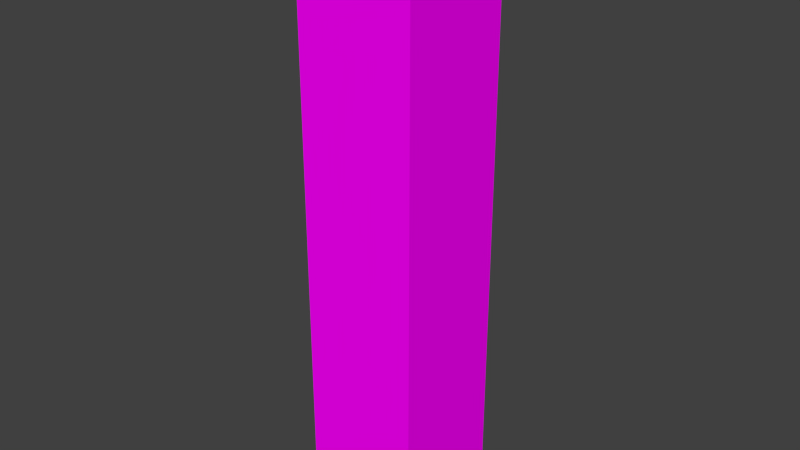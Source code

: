 # Source: ds-hochhaus8.blend  (saved by Blender 2.76.0; exported with 4.5.12 LTS)
import bpy
from mathutils import Matrix  # noqa: F401  (used for matrix-valued properties, if any)

bpy.ops.wm.read_factory_settings(use_empty=True)
scene = bpy.context.scene
scene.name = 'Scene'

# ---- collections
col_collection_1 = bpy.data.collections.new('Collection 1'); scene.collection.children.link(col_collection_1)

# ---- images (referenced by path relative to the original .blend; pixels are not part of the script)
import os
ASSET_DIR = os.environ.get("B2B_ASSET_DIR", "")  # directory of the original .blend (textures are referenced by path, not embedded)
HERE = os.path.dirname(os.path.abspath(__file__))  # packed textures are extracted next to this script under _unpacked/

def load_image(name, relpath, width, height, colorspace="sRGB"):
    """Load a texture the original file referenced (path relative to the .blend, or extracted next to this script)."""
    p = next((c for c in (os.path.join(HERE, relpath), os.path.join(ASSET_DIR, relpath)) if relpath and os.path.exists(c)), "")
    if p:
        img = bpy.data.images.load(p, check_existing=True)
        img.name = name
    else:  # same state as the original file: an image datablock whose file is absent (Cycles renders it pink)
        img = bpy.data.images.new(name, width, height)
        img.source = "FILE"
        img.filepath = "//" + (relpath or name)
    img.colorspace_settings.name = colorspace
    return img
img_buildingshighrise0625_s_jpg_001 = load_image('BuildingsHighRise0625_S.jpg.001', 'BuildingsHighRise0625_S.jpg', 1024, 1024, 'sRGB')
img_rooftilesbitumen0015_s_jpg = load_image('RooftilesBitumen0015_S.jpg', 'RooftilesBitumen0015_S.jpg', 1024, 1024, 'sRGB')

# ---- materials (node trees are filled in below, after node groups)
mat_material = bpy.data.materials.new('Material')
mat_material.alpha_threshold = 0.0
mat_material.roughness = 0.5
mat_material.line_color = (0.0, 0.0, 0.0, 1.0)
mat_material_001 = bpy.data.materials.new('Material.001')
mat_material_001.alpha_threshold = 0.0
mat_material_001.roughness = 0.5
mat_material_002 = bpy.data.materials.new('Material.002')
mat_material_002.alpha_threshold = 0.0
mat_material_002.roughness = 0.5

# ---- material node trees
mat_material_001.use_nodes = True; mat_material_001.node_tree.nodes.clear()
_N = mat_material_001.node_tree.nodes; _L = mat_material_001.node_tree.links
n0 = _N.new('ShaderNodeOutputMaterial'); n0.name = 'Material Output'; n0.location = (300, 300)
n1 = _N.new('ShaderNodeBsdfDiffuse'); n1.name = 'Diffuse BSDF'; n1.location = (10, 300)
n2 = _N.new('ShaderNodeTexImage'); n2.name = 'Image Texture'; n2.location = (-180, 300)
n2.width = 140
n2.image = img_buildingshighrise0625_s_jpg_001
_L.new(n1.outputs[0], n0.inputs[0])
_L.new(n2.outputs[0], n1.inputs[0])
n0.is_active_output = True
mat_material_002.use_nodes = True; mat_material_002.node_tree.nodes.clear()
_N = mat_material_002.node_tree.nodes; _L = mat_material_002.node_tree.links
n0 = _N.new('ShaderNodeOutputMaterial'); n0.name = 'Material Output'; n0.location = (300, 300)
n1 = _N.new('ShaderNodeBsdfDiffuse'); n1.name = 'Diffuse BSDF'; n1.location = (10, 300)
n2 = _N.new('ShaderNodeTexImage'); n2.name = 'Image Texture'; n2.location = (-180, 300)
n2.width = 140
n2.image = img_rooftilesbitumen0015_s_jpg
_L.new(n1.outputs[0], n0.inputs[0])
_L.new(n2.outputs[0], n1.inputs[0])
n0.is_active_output = True

# ---- world
world_world = bpy.data.worlds.new('World'); scene.world = world_world
world_world.color = (0.05088, 0.05088, 0.05088)
world_world.use_sun_shadow = False
world_world.sun_shadow_jitter_overblur = 0.0
world_world.cycles.sampling_method = 'MANUAL'
world_world.cycles.sample_map_resolution = 256

# ---- meshes
me_cube = bpy.data.meshes.new('Cube')
me_cube.from_pydata([(1.0, 1.0, -1.0), (1.0, -1.0, -1.0), (-1.0, -1.0, -1.0), (-1.0, 1.0, -1.0), (1.0, 1.0, 1.0), (1.0, -1.0, 1.0), (-1.0, -1.0, 1.0), (-1.0, 1.0, 1.0)], [], [(0, 1, 2, 3), (4, 7, 6, 5), (0, 4, 5, 1), (1, 5, 6, 2), (2, 6, 7, 3), (4, 0, 3, 7)])
me_cube.polygons.foreach_set('material_index', [1, 2, 1, 1, 1, 1])
_uv = me_cube.uv_layers.new(name='UVMap')
_uv.uv.foreach_set('vector', [1.007, 0.006471, 1.004, 0.996, -0.006524, 0.9935, -0.004044, 0.003992, 1.007, 0.006471, 1.004, 0.996, -0.006524, 0.9935, -0.004044, 0.003992, 1.007, 0.006471, 1.004, 0.996, -0.006524, 0.9935, -0.004044, 0.003992, 1.007, 0.006471, 1.004, 0.996, -0.006524, 0.9935, -0.004044, 0.003992, 1.007, 0.006471, 1.004, 0.996, -0.006524, 0.9935, -0.004044, 0.003992, 1.007, 0.006471, 1.004, 0.996, -0.006524, 0.9935, -0.004044, 0.003992])
me_cube.materials.append(mat_material)
me_cube.materials.append(mat_material_001)
me_cube.materials.append(mat_material_002)
me_cube.use_remesh_preserve_volume = False
me_cube.use_remesh_preserve_attributes = False
me_cube.use_mirror_vertex_groups = False
me_cube.update()

# ---- objects
ob_hochhaus8 = bpy.data.objects.new('Hochhaus8', me_cube)

# ---- transforms, parenting, visibility, modifiers, constraints
ob_hochhaus8.location = (0.0, 0.0, 5.0)
ob_hochhaus8.scale = (1.0, 1.0, 5.0)
ob_hochhaus8.lock_rotations_4d = False
ob_hochhaus8.empty_display_type = 'ARROWS'
ob_hochhaus8.lineart.crease_threshold = 0.0

# ---- collection membership
col_collection_1.objects.link(ob_hochhaus8)

# ---- scene / render settings (as saved in the file)
scene.frame_start = 1; scene.frame_end = 250; scene.frame_set(1)
scene.render.engine = 'CYCLES'
scene.render.resolution_percentage = 50
scene.render.dither_intensity = 0.0
scene.cycles.use_denoising = False
scene.cycles.samples = 10
scene.cycles.sampling_pattern = 'TABULATED_SOBOL'
scene.cycles.light_sampling_threshold = 0.0
scene.cycles.use_adaptive_sampling = False
scene.cycles.use_light_tree = False
scene.cycles.blur_glossy = 0.0
scene.cycles.pixel_filter_type = 'GAUSSIAN'
scene.cycles.sample_clamp_indirect = 0.0
scene.view_settings.view_transform = 'Standard'
bpy.context.view_layer.update()

# ---- added for rendering (the .blend has no active camera and no usable light): camera, sun
cam_auto = bpy.data.cameras.new('AutoCamera')
cam_auto.lens = 50.0
cam_auto.sensor_width = 36.0
cam_auto.clip_end = 1000.0
ob_auto_camera = bpy.data.objects.new('AutoCamera', cam_auto)
scene.collection.objects.link(ob_auto_camera)
ob_auto_camera.location = (9.61522, -11.5383, 12.6922)
ob_auto_camera.rotation_euler = (1.09748, -7.21219e-08, 0.694738)
scene.camera = ob_auto_camera
light_auto_sun = bpy.data.lights.new('AutoSun', 'SUN')
light_auto_sun.energy = 3.0
light_auto_sun.angle = 0.0523599
ob_auto_sun = bpy.data.objects.new('AutoSun', light_auto_sun)
scene.collection.objects.link(ob_auto_sun)
ob_auto_sun.rotation_euler = (0.872665, 0.174533, 0.523599)
bpy.context.view_layer.update()
